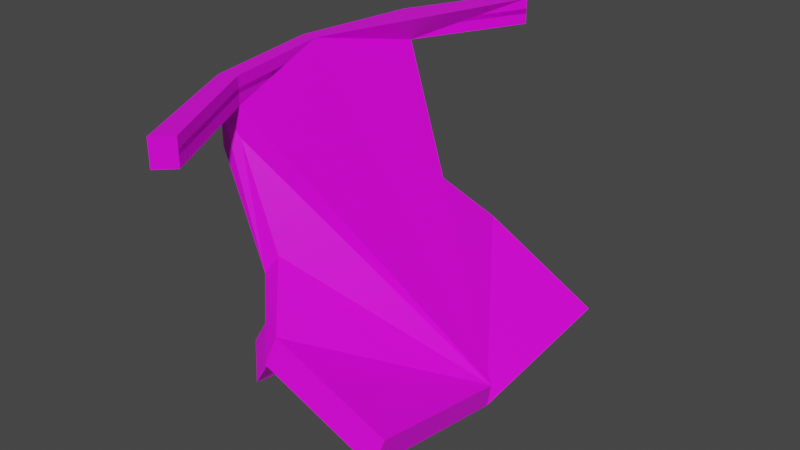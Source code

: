 # Source: alientrim.blend  (saved by Blender 4.4.30; exported with 4.5.12 LTS)
import bpy
from mathutils import Matrix  # noqa: F401  (used for matrix-valued properties, if any)

bpy.ops.wm.read_factory_settings(use_empty=True)
scene = bpy.context.scene
scene.name = 'Scene'

# ---- collections
col_collection = bpy.data.collections.new('Collection'); scene.collection.children.link(col_collection)

# ---- images (referenced by path relative to the original .blend; pixels are not part of the script)
import os
ASSET_DIR = os.environ.get("B2B_ASSET_DIR", "")  # directory of the original .blend (textures are referenced by path, not embedded)
HERE = os.path.dirname(os.path.abspath(__file__))  # packed textures are extracted next to this script under _unpacked/

def load_image(name, relpath, width, height, colorspace="sRGB"):
    """Load a texture the original file referenced (path relative to the .blend, or extracted next to this script)."""
    p = next((c for c in (os.path.join(HERE, relpath), os.path.join(ASSET_DIR, relpath)) if relpath and os.path.exists(c)), "")
    if p:
        img = bpy.data.images.load(p, check_existing=True)
        img.name = name
    else:  # same state as the original file: an image datablock whose file is absent (Cycles renders it pink)
        img = bpy.data.images.new(name, width, height)
        img.source = "FILE"
        img.filepath = "//" + (relpath or name)
    img.colorspace_settings.name = colorspace
    return img
img_metal_vent_worn_jpg = load_image('metal_vent_worn.jpg', 'metal_vent_worn.jpg', 1024, 1024, 'sRGB')
img_industrial_door_jpg_001 = load_image('industrial_door.jpg.001', 'industrial_door.jpg', 1024, 1024, 'sRGB')

# ---- materials (node trees are filled in below, after node groups)
mat_material_001 = bpy.data.materials.new('Material.001')
mat_material_001.alpha_threshold = 0.0
mat_material_001.use_transparent_shadow = False
mat_material_001.line_color = (0.0, 0.0, 0.0, 1.0)
mat_material_002 = bpy.data.materials.new('Material.002')
mat_material_002.alpha_threshold = 0.0
mat_material_002.use_transparent_shadow = False
mat_material_002.line_color = (0.0, 0.0, 0.0, 1.0)

# ---- material node trees
mat_material_001.use_nodes = True; mat_material_001.node_tree.nodes.clear()
_N = mat_material_001.node_tree.nodes; _L = mat_material_001.node_tree.links
n0 = _N.new('ShaderNodeOutputMaterial'); n0.name = 'Material Output'; n0.location = (300, 300)
n1 = _N.new('ShaderNodeBsdfPrincipled'); n1.name = 'Principled BSDF'; n1.location = (10, 300)
n1.distribution = 'GGX'
n1.subsurface_method = 'BURLEY'
n1.inputs[2].default_value = 0.4
n1.inputs[3].default_value = 1.45
n1.inputs[27].default_value = (0.0, 0.0, 0.0, 1.0)
n1.inputs[28].default_value = 1.0
n2 = _N.new('ShaderNodeTexImage'); n2.name = 'Image Texture'; n2.location = (-661, 177)
n2.image = img_metal_vent_worn_jpg
_L.new(n1.outputs[0], n0.inputs[0])
_L.new(n2.outputs[0], n1.inputs[0])
n0.is_active_output = True
mat_material_002.use_nodes = True; mat_material_002.node_tree.nodes.clear()
_N = mat_material_002.node_tree.nodes; _L = mat_material_002.node_tree.links
n0 = _N.new('ShaderNodeOutputMaterial'); n0.name = 'Material Output'; n0.location = (300, 300)
n1 = _N.new('ShaderNodeBsdfPrincipled'); n1.name = 'Principled BSDF'; n1.location = (10, 300)
n1.distribution = 'GGX'
n1.subsurface_method = 'BURLEY'
n1.inputs[2].default_value = 0.4
n1.inputs[3].default_value = 1.45
n1.inputs[27].default_value = (0.0, 0.0, 0.0, 1.0)
n1.inputs[28].default_value = 1.0
n2 = _N.new('ShaderNodeTexImage'); n2.name = 'Image Texture'; n2.location = (-661, 177)
n2.image = img_industrial_door_jpg_001
_L.new(n1.outputs[0], n0.inputs[0])
_L.new(n2.outputs[0], n1.inputs[0])
n0.is_active_output = True

# ---- world
world_world = bpy.data.worlds.new('World'); scene.world = world_world
world_world.use_nodes = True; world_world.node_tree.nodes.clear()
_N = world_world.node_tree.nodes; _L = world_world.node_tree.links
n0 = _N.new('ShaderNodeOutputWorld'); n0.name = 'World Output'; n0.location = (300, 300)
n1 = _N.new('ShaderNodeBackground'); n1.name = 'Background'; n1.location = (10, 300)
n1.inputs[0].default_value = (0.05088, 0.05088, 0.05088, 1.0)
_L.new(n1.outputs[0], n0.inputs[0])
n0.is_active_output = True
world_world.color = (0.05088, 0.05088, 0.05088)
world_world.use_sun_shadow = False
world_world.sun_shadow_jitter_overblur = 0.0

# ---- meshes
me_cube_002 = bpy.data.meshes.new('Cube.002')
me_cube_002.from_pydata([(0.01163, -0.1047, 0.04934), (0.01163, -0.1047, 0.04711), (0.01163, -0.1047, 0.04209), (0.01163, -0.1047, 0.05436), (0.004516, -0.1118, 0.04209), (0.004516, -0.1118, 0.05436), (0.007434, 0.1115, 0.04934), (0.007434, 0.1115, 0.04711), (0.007434, 0.1115, 0.04209), (0.007434, 0.1115, 0.05436), (0.0003231, 0.1187, 0.04209), (0.0003231, 0.1187, 0.05436), (-0.03449, 0.00343, 0.05436), (-0.02738, 0.00343, 0.05436), (-0.02738, 0.00343, 0.04934), (-0.02738, 0.00343, 0.04711), (-0.02623, 0.06104, 0.04209), (-0.01911, 0.05749, 0.04209), (-0.01911, 0.05749, 0.05436), (-0.02623, 0.06104, 0.05436), (-0.02413, -0.05418, 0.05436), (-0.02413, -0.05418, 0.04209), (-0.01702, -0.05063, 0.04209), (-0.01702, -0.05063, 0.05436), (-0.01911, 0.05749, 0.04934), (-0.01911, 0.05749, 0.04711), (-0.01702, -0.05063, 0.04934), (-0.01702, -0.05063, 0.04711), (-0.02417, -0.05418, 0.0244), (-0.01752, -0.05063, 0.02826), (-0.02161, 0.06104, 0.005395), (-0.01578, 0.05749, 0.01158), (-0.005781, 0.06104, -0.02918), (-0.001186, 0.05749, -0.0209), (-0.004426, -0.05418, -0.02674), (0.0001685, -0.05063, -0.01846), (0.01248, 0.00343, -0.06871), (0.01476, 0.08203, -0.0556), (0.01672, 0.07718, -0.04432), (0.01534, -0.07517, -0.05228), (0.0173, -0.07032, -0.04099), (0.0685, 0.00343, -0.09135), (0.07046, 0.00343, -0.08006), (0.07078, 0.08203, -0.07824), (0.07135, -0.07517, -0.07491), (0.07332, -0.07032, -0.06363), (0.004489, 0.07153, -0.04239), (0.0006799, 0.00343, -0.05375), (0.005456, -0.06467, -0.03951), (-0.01112, 0.00343, -0.05727), (-0.004426, -0.0502, -0.04522), (0.005456, -0.05997, -0.05799), (-0.01883, 0.05527, -0.06915), (-0.0175, -0.05029, -0.06675), (-0.008722, 0.06488, -0.08215), (-0.01247, 0.002488, -0.09333), (-0.007771, -0.05991, -0.07931)], [], [(5, 4, 2, 3), (9, 8, 10, 11), (27, 1, 0, 26), (21, 4, 5, 20), (16, 10, 8, 17), (40, 42, 45, 44, 41, 43, 38, 33, 31, 17, 8, 9, 18, 13, 23, 22, 29, 35), (47, 46, 37, 43, 41, 36), (55, 54, 46, 47, 48, 51, 56), (25, 15, 14, 24), (10, 16, 19, 11), (21, 20, 12, 49, 50, 34, 28), (3, 2, 22, 23), (4, 21, 22, 2), (15, 27, 26, 14), (3, 23, 13, 18, 9, 11, 19, 12, 20, 5), (16, 30, 32, 52, 54, 55, 53, 50, 49, 12, 19), (30, 31, 33, 32), (40, 45, 42), (50, 53, 56, 51), (35, 34, 48, 39, 40), (55, 56, 53), (40, 39, 44, 45), (39, 36, 41, 44), (37, 38, 43), (48, 34, 50, 51), (46, 54, 52, 32, 33, 38, 37), (48, 47, 36, 39), (7, 25, 24, 6), (28, 34, 35, 29, 22, 21), (17, 31, 30, 16)])
me_cube_002.polygons.foreach_set('material_index', [0, 1, 0, 0, 0, 0, 0, 0, 0, 0, 0, 0, 0, 0, 0, 0, 0, 0, 0, 0, 0, 0, 0, 0, 0, 0, 0, 0, 0, 0])
_uv = me_cube_002.uv_layers.new(name='UVMap')
_uv.uv.foreach_set('vector', [0.02769, 0.9765, 0.02738, 0.8952, 0.029, 0.8952, 0.02931, 0.9764, 0.08674, 0.01043, 0.08674, 0.09173, 0.08637, 0.09173, 0.08637, 0.01043, 0.08636, 0.03151, 0.08637, 0.03478, 0.07097, 0.03478, 0.07097, 0.03151, 0.003836, 0.09174, 0.0, 0.09173, 0.0002889, 0.01043, 0.004124, 0.01044, 0.07127, 0.06079, 0.07166, 0.07023, 0.07127, 0.07021, 0.07096, 0.06118, 0.03165, 0.3443, 0.04523, 0.08525, 0.03713, 0.1943, 0.03606, 0.1194, 0.04474, 0.01043, 0.0547, 0.09732, 0.04914, 0.3222, 0.04544, 0.4775, 0.04467, 0.6928, 0.04507, 0.8951, 0.0544, 0.8951, 0.0547, 0.9764, 0.04538, 0.9764, 0.03802, 0.9764, 0.03268, 0.9764, 0.03237, 0.8951, 0.03197, 0.8034, 0.03272, 0.4937, 0.0111, 0.7272, 0.01992, 0.6519, 0.02195, 0.7395, 0.02738, 0.8896, 0.01744, 0.9765, 0.01201, 0.8264, 0.06337, 0.3672, 0.05582, 0.2931, 0.0547, 0.02948, 0.06294, 0.1048, 0.07096, 0.01043, 0.06989, 0.133, 0.07072, 0.2743, 0.08636, 0.01934, 0.08636, 0.02638, 0.07096, 0.02638, 0.07097, 0.01934, 0.0271, 0.09182, 0.01738, 0.09178, 0.01767, 0.01049, 0.02738, 0.01052, 0.003836, 0.09174, 0.004124, 0.01044, 0.009907, 0.01046, 0.009765, 0.7505, 0.004352, 0.6706, 0.004312, 0.5481, 0.003415, 0.209, 0.02931, 0.9764, 0.029, 0.8952, 0.03237, 0.8951, 0.03268, 0.9764, 0.07191, 0.07023, 0.07191, 0.07416, 0.07112, 0.07509, 0.07096, 0.07153, 0.08636, 0.02638, 0.08636, 0.03151, 0.07097, 0.03151, 0.07096, 0.02638, 0.07333, 0.03633, 0.07185, 0.03959, 0.07135, 0.04473, 0.07185, 0.05178, 0.07333, 0.06071, 0.07295, 0.06079, 0.07147, 0.05146, 0.07096, 0.044, 0.07146, 0.03845, 0.07294, 0.03478, 0.01738, 0.09178, 0.01701, 0.3351, 0.01788, 0.5643, 0.01486, 0.8293, 0.01678, 0.9155, 0.008659, 0.9896, 0.002443, 0.8133, 0.004352, 0.6706, 0.009765, 0.7505, 0.009907, 0.01046, 0.01767, 0.01049, 0.01701, 0.3351, 0.01735, 0.2941, 0.01814, 0.5094, 0.01788, 0.5643, 0.03165, 0.3443, 0.03713, 0.1943, 0.04523, 0.08525, 0.07014, 0.04832, 0.07096, 0.191, 0.07072, 0.2743, 0.06989, 0.133, 0.03272, 0.4937, 0.03159, 0.4388, 0.03109, 0.3542, 0.03058, 0.2695, 0.03165, 0.3443, 0.008659, 0.9896, 0.002033, 0.8966, 0.002443, 0.8133, 0.03165, 0.3443, 0.03058, 0.2695, 0.03606, 0.1194, 0.03713, 0.1943, 0.003307, 0.7174, 0.01201, 0.8264, 0.01744, 0.9765, 0.008737, 0.8675, 0.02195, 0.7395, 0.02185, 0.6647, 0.02738, 0.8896, 0.003809, 0.6327, 0.004312, 0.5481, 0.004352, 0.6706, 0.003936, 0.7553, 0.01992, 0.6519, 0.01678, 0.9155, 0.01486, 0.8293, 0.01788, 0.5643, 0.01814, 0.5094, 0.02185, 0.6647, 0.02195, 0.7395, 0.003809, 0.6327, 0.0111, 0.7272, 0.01201, 0.8264, 0.003307, 0.7174, 0.08637, 0.01043, 0.08636, 0.01934, 0.07097, 0.01934, 0.07097, 0.01044, 0.03074, 0.7779, 0.03159, 0.4388, 0.03272, 0.4937, 0.03197, 0.8034, 0.03237, 0.8951, 0.03118, 0.8952, 0.01772, 0.09178, 0.01735, 0.2941, 0.01701, 0.3351, 0.01738, 0.09178])
me_cube_002.materials.append(mat_material_001)
me_cube_002.materials.append(mat_material_002)
me_cube_002.use_remesh_fix_poles = True
me_cube_002.use_remesh_preserve_attributes = False
me_cube_002.use_mirror_vertex_groups = False
me_cube_002.update()

# ---- objects
ob_model = bpy.data.objects.new('model', me_cube_002)

# ---- transforms, parenting, visibility, modifiers, constraints
ob_model.location = (0.0, 0.0, 0.0)
ob_model.lineart.crease_threshold = 0.0

# ---- collection membership
col_collection.objects.link(ob_model)

# ---- scene / render settings (as saved in the file)
scene.frame_start = 1; scene.frame_end = 250; scene.frame_set(7)
scene.render.engine = 'BLENDER_EEVEE_NEXT'
scene.cycles.use_denoising = False
scene.cycles.samples = 128
scene.cycles.sampling_pattern = 'TABULATED_SOBOL'
scene.cycles.use_adaptive_sampling = False
scene.cycles.use_light_tree = False
scene.view_settings.view_transform = 'Filmic'
bpy.context.view_layer.update()

# ---- added for rendering (the .blend has no active camera and no usable light): camera, sun
cam_auto = bpy.data.cameras.new('AutoCamera')
cam_auto.lens = 50.0
cam_auto.sensor_width = 36.0
cam_auto.clip_end = 1000.0
ob_auto_camera = bpy.data.objects.new('AutoCamera', cam_auto)
scene.collection.objects.link(ob_auto_camera)
ob_auto_camera.location = (0.291594, -0.323186, 0.198255)
ob_auto_camera.rotation_euler = (1.09748, -7.21219e-08, 0.694738)
scene.camera = ob_auto_camera
light_auto_sun = bpy.data.lights.new('AutoSun', 'SUN')
light_auto_sun.energy = 3.0
light_auto_sun.angle = 0.0523599
ob_auto_sun = bpy.data.objects.new('AutoSun', light_auto_sun)
scene.collection.objects.link(ob_auto_sun)
ob_auto_sun.rotation_euler = (0.872665, 0.174533, 0.523599)
bpy.context.view_layer.update()
